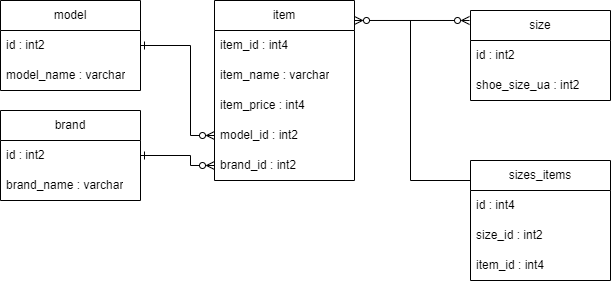

The diagram above was exported from draw.io. Its source (the exported page's mxGraphModel, read from the mxfile embedded in the PNG):
<mxGraphModel dx="472" dy="828" grid="1" gridSize="10" guides="1" tooltips="1" connect="1" arrows="1" fold="1" page="1" pageScale="1" pageWidth="827" pageHeight="1169" math="0" shadow="0">
  <root>
    <mxCell id="0" />
    <mxCell id="1" parent="0" />
    <mxCell id="lK2SKG2czigi6uHMhWGP-1" value="model" style="swimlane;fontStyle=0;childLayout=stackLayout;horizontal=1;startSize=30;horizontalStack=0;resizeParent=1;resizeParentMax=0;resizeLast=0;collapsible=1;marginBottom=0;whiteSpace=wrap;html=1;" parent="1" vertex="1">
      <mxGeometry x="130" y="200" width="140" height="90" as="geometry" />
    </mxCell>
    <mxCell id="lK2SKG2czigi6uHMhWGP-3" value="id : int2" style="text;strokeColor=none;fillColor=none;align=left;verticalAlign=middle;spacingLeft=4;spacingRight=4;overflow=hidden;points=[[0,0.5],[1,0.5]];portConstraint=eastwest;rotatable=0;whiteSpace=wrap;html=1;" parent="lK2SKG2czigi6uHMhWGP-1" vertex="1">
      <mxGeometry y="30" width="140" height="30" as="geometry" />
    </mxCell>
    <mxCell id="lK2SKG2czigi6uHMhWGP-4" value="model_name : varchar" style="text;strokeColor=none;fillColor=none;align=left;verticalAlign=middle;spacingLeft=4;spacingRight=4;overflow=hidden;points=[[0,0.5],[1,0.5]];portConstraint=eastwest;rotatable=0;whiteSpace=wrap;html=1;" parent="lK2SKG2czigi6uHMhWGP-1" vertex="1">
      <mxGeometry y="60" width="140" height="30" as="geometry" />
    </mxCell>
    <mxCell id="lK2SKG2czigi6uHMhWGP-5" value="item" style="swimlane;fontStyle=0;childLayout=stackLayout;horizontal=1;startSize=30;horizontalStack=0;resizeParent=1;resizeParentMax=0;resizeLast=0;collapsible=1;marginBottom=0;whiteSpace=wrap;html=1;" parent="1" vertex="1">
      <mxGeometry x="344" y="200" width="140" height="180" as="geometry" />
    </mxCell>
    <mxCell id="lK2SKG2czigi6uHMhWGP-6" value="item_id : int4" style="text;strokeColor=none;fillColor=none;align=left;verticalAlign=middle;spacingLeft=4;spacingRight=4;overflow=hidden;points=[[0,0.5],[1,0.5]];portConstraint=eastwest;rotatable=0;whiteSpace=wrap;html=1;" parent="lK2SKG2czigi6uHMhWGP-5" vertex="1">
      <mxGeometry y="30" width="140" height="30" as="geometry" />
    </mxCell>
    <mxCell id="lK2SKG2czigi6uHMhWGP-7" value="item_name : varchar" style="text;strokeColor=none;fillColor=none;align=left;verticalAlign=middle;spacingLeft=4;spacingRight=4;overflow=hidden;points=[[0,0.5],[1,0.5]];portConstraint=eastwest;rotatable=0;whiteSpace=wrap;html=1;" parent="lK2SKG2czigi6uHMhWGP-5" vertex="1">
      <mxGeometry y="60" width="140" height="30" as="geometry" />
    </mxCell>
    <mxCell id="lK2SKG2czigi6uHMhWGP-9" value="item_price : int4" style="text;strokeColor=none;fillColor=none;align=left;verticalAlign=middle;spacingLeft=4;spacingRight=4;overflow=hidden;points=[[0,0.5],[1,0.5]];portConstraint=eastwest;rotatable=0;whiteSpace=wrap;html=1;" parent="lK2SKG2czigi6uHMhWGP-5" vertex="1">
      <mxGeometry y="90" width="140" height="30" as="geometry" />
    </mxCell>
    <mxCell id="lK2SKG2czigi6uHMhWGP-23" value="model_id : int2" style="text;strokeColor=none;fillColor=none;align=left;verticalAlign=middle;spacingLeft=4;spacingRight=4;overflow=hidden;points=[[0,0.5],[1,0.5]];portConstraint=eastwest;rotatable=0;whiteSpace=wrap;html=1;" parent="lK2SKG2czigi6uHMhWGP-5" vertex="1">
      <mxGeometry y="120" width="140" height="30" as="geometry" />
    </mxCell>
    <mxCell id="lK2SKG2czigi6uHMhWGP-22" value="brand_id : int2" style="text;strokeColor=none;fillColor=none;align=left;verticalAlign=middle;spacingLeft=4;spacingRight=4;overflow=hidden;points=[[0,0.5],[1,0.5]];portConstraint=eastwest;rotatable=0;whiteSpace=wrap;html=1;" parent="lK2SKG2czigi6uHMhWGP-5" vertex="1">
      <mxGeometry y="150" width="140" height="30" as="geometry" />
    </mxCell>
    <mxCell id="lK2SKG2czigi6uHMhWGP-11" value="brand" style="swimlane;fontStyle=0;childLayout=stackLayout;horizontal=1;startSize=30;horizontalStack=0;resizeParent=1;resizeParentMax=0;resizeLast=0;collapsible=1;marginBottom=0;whiteSpace=wrap;html=1;" parent="1" vertex="1">
      <mxGeometry x="130" y="310" width="140" height="90" as="geometry" />
    </mxCell>
    <mxCell id="lK2SKG2czigi6uHMhWGP-12" value="id : int2" style="text;strokeColor=none;fillColor=none;align=left;verticalAlign=middle;spacingLeft=4;spacingRight=4;overflow=hidden;points=[[0,0.5],[1,0.5]];portConstraint=eastwest;rotatable=0;whiteSpace=wrap;html=1;" parent="lK2SKG2czigi6uHMhWGP-11" vertex="1">
      <mxGeometry y="30" width="140" height="30" as="geometry" />
    </mxCell>
    <mxCell id="lK2SKG2czigi6uHMhWGP-13" value="brand_name : varchar" style="text;strokeColor=none;fillColor=none;align=left;verticalAlign=middle;spacingLeft=4;spacingRight=4;overflow=hidden;points=[[0,0.5],[1,0.5]];portConstraint=eastwest;rotatable=0;whiteSpace=wrap;html=1;" parent="lK2SKG2czigi6uHMhWGP-11" vertex="1">
      <mxGeometry y="60" width="140" height="30" as="geometry" />
    </mxCell>
    <mxCell id="lK2SKG2czigi6uHMhWGP-17" value="size" style="swimlane;fontStyle=0;childLayout=stackLayout;horizontal=1;startSize=30;horizontalStack=0;resizeParent=1;resizeParentMax=0;resizeLast=0;collapsible=1;marginBottom=0;whiteSpace=wrap;html=1;" parent="1" vertex="1">
      <mxGeometry x="600" y="210" width="140" height="90" as="geometry" />
    </mxCell>
    <mxCell id="lK2SKG2czigi6uHMhWGP-18" value="id : int2" style="text;strokeColor=none;fillColor=none;align=left;verticalAlign=middle;spacingLeft=4;spacingRight=4;overflow=hidden;points=[[0,0.5],[1,0.5]];portConstraint=eastwest;rotatable=0;whiteSpace=wrap;html=1;" parent="lK2SKG2czigi6uHMhWGP-17" vertex="1">
      <mxGeometry y="30" width="140" height="30" as="geometry" />
    </mxCell>
    <mxCell id="lK2SKG2czigi6uHMhWGP-19" value="shoe_size_ua : int2" style="text;strokeColor=none;fillColor=none;align=left;verticalAlign=middle;spacingLeft=4;spacingRight=4;overflow=hidden;points=[[0,0.5],[1,0.5]];portConstraint=eastwest;rotatable=0;whiteSpace=wrap;html=1;" parent="lK2SKG2czigi6uHMhWGP-17" vertex="1">
      <mxGeometry y="60" width="140" height="30" as="geometry" />
    </mxCell>
    <mxCell id="lK2SKG2czigi6uHMhWGP-20" value="" style="endArrow=ERzeroToMany;html=1;rounded=0;exitX=1;exitY=0.111;exitDx=0;exitDy=0;entryX=-0.007;entryY=0.111;entryDx=0;entryDy=0;startArrow=ERzeroToMany;startFill=0;endFill=0;entryPerimeter=0;exitPerimeter=0;" parent="1" source="lK2SKG2czigi6uHMhWGP-5" target="lK2SKG2czigi6uHMhWGP-17" edge="1">
      <mxGeometry width="50" height="50" relative="1" as="geometry">
        <mxPoint x="484" y="212" as="sourcePoint" />
        <mxPoint x="550" y="212" as="targetPoint" />
      </mxGeometry>
    </mxCell>
    <mxCell id="lK2SKG2czigi6uHMhWGP-21" value="" style="endArrow=ERzeroToMany;html=1;rounded=0;exitX=1;exitY=0.5;exitDx=0;exitDy=0;entryX=0;entryY=0.5;entryDx=0;entryDy=0;endFill=0;startArrow=ERone;startFill=0;" parent="1" source="lK2SKG2czigi6uHMhWGP-12" target="lK2SKG2czigi6uHMhWGP-22" edge="1">
      <mxGeometry width="50" height="50" relative="1" as="geometry">
        <mxPoint x="270" y="310" as="sourcePoint" />
        <mxPoint x="336" y="310" as="targetPoint" />
        <Array as="points">
          <mxPoint x="320" y="355" />
          <mxPoint x="320" y="365" />
        </Array>
      </mxGeometry>
    </mxCell>
    <mxCell id="lK2SKG2czigi6uHMhWGP-25" value="" style="endArrow=ERzeroToMany;html=1;rounded=0;exitX=1;exitY=0.5;exitDx=0;exitDy=0;entryX=0;entryY=0.5;entryDx=0;entryDy=0;startArrow=ERone;startFill=0;endFill=0;" parent="1" source="lK2SKG2czigi6uHMhWGP-3" target="lK2SKG2czigi6uHMhWGP-23" edge="1">
      <mxGeometry width="50" height="50" relative="1" as="geometry">
        <mxPoint x="270" y="244.5" as="sourcePoint" />
        <mxPoint x="336" y="244.5" as="targetPoint" />
        <Array as="points">
          <mxPoint x="320" y="245" />
          <mxPoint x="320" y="335" />
        </Array>
      </mxGeometry>
    </mxCell>
    <mxCell id="lK2SKG2czigi6uHMhWGP-26" value="" style="endArrow=none;html=1;rounded=0;" parent="1" edge="1">
      <mxGeometry width="50" height="50" relative="1" as="geometry">
        <mxPoint x="600" y="380" as="sourcePoint" />
        <mxPoint x="540" y="220" as="targetPoint" />
        <Array as="points">
          <mxPoint x="540" y="380" />
        </Array>
      </mxGeometry>
    </mxCell>
    <mxCell id="lK2SKG2czigi6uHMhWGP-27" value="sizes_items" style="swimlane;fontStyle=0;childLayout=stackLayout;horizontal=1;startSize=30;horizontalStack=0;resizeParent=1;resizeParentMax=0;resizeLast=0;collapsible=1;marginBottom=0;whiteSpace=wrap;html=1;" parent="1" vertex="1">
      <mxGeometry x="600" y="360" width="140" height="120" as="geometry" />
    </mxCell>
    <mxCell id="lK2SKG2czigi6uHMhWGP-28" value="id : int4" style="text;strokeColor=none;fillColor=none;align=left;verticalAlign=middle;spacingLeft=4;spacingRight=4;overflow=hidden;points=[[0,0.5],[1,0.5]];portConstraint=eastwest;rotatable=0;whiteSpace=wrap;html=1;" parent="lK2SKG2czigi6uHMhWGP-27" vertex="1">
      <mxGeometry y="30" width="140" height="30" as="geometry" />
    </mxCell>
    <mxCell id="lK2SKG2czigi6uHMhWGP-29" value="size_id : int2" style="text;strokeColor=none;fillColor=none;align=left;verticalAlign=middle;spacingLeft=4;spacingRight=4;overflow=hidden;points=[[0,0.5],[1,0.5]];portConstraint=eastwest;rotatable=0;whiteSpace=wrap;html=1;" parent="lK2SKG2czigi6uHMhWGP-27" vertex="1">
      <mxGeometry y="60" width="140" height="30" as="geometry" />
    </mxCell>
    <mxCell id="lK2SKG2czigi6uHMhWGP-30" value="item_id : int4" style="text;strokeColor=none;fillColor=none;align=left;verticalAlign=middle;spacingLeft=4;spacingRight=4;overflow=hidden;points=[[0,0.5],[1,0.5]];portConstraint=eastwest;rotatable=0;whiteSpace=wrap;html=1;" parent="lK2SKG2czigi6uHMhWGP-27" vertex="1">
      <mxGeometry y="90" width="140" height="30" as="geometry" />
    </mxCell>
  </root>
</mxGraphModel>